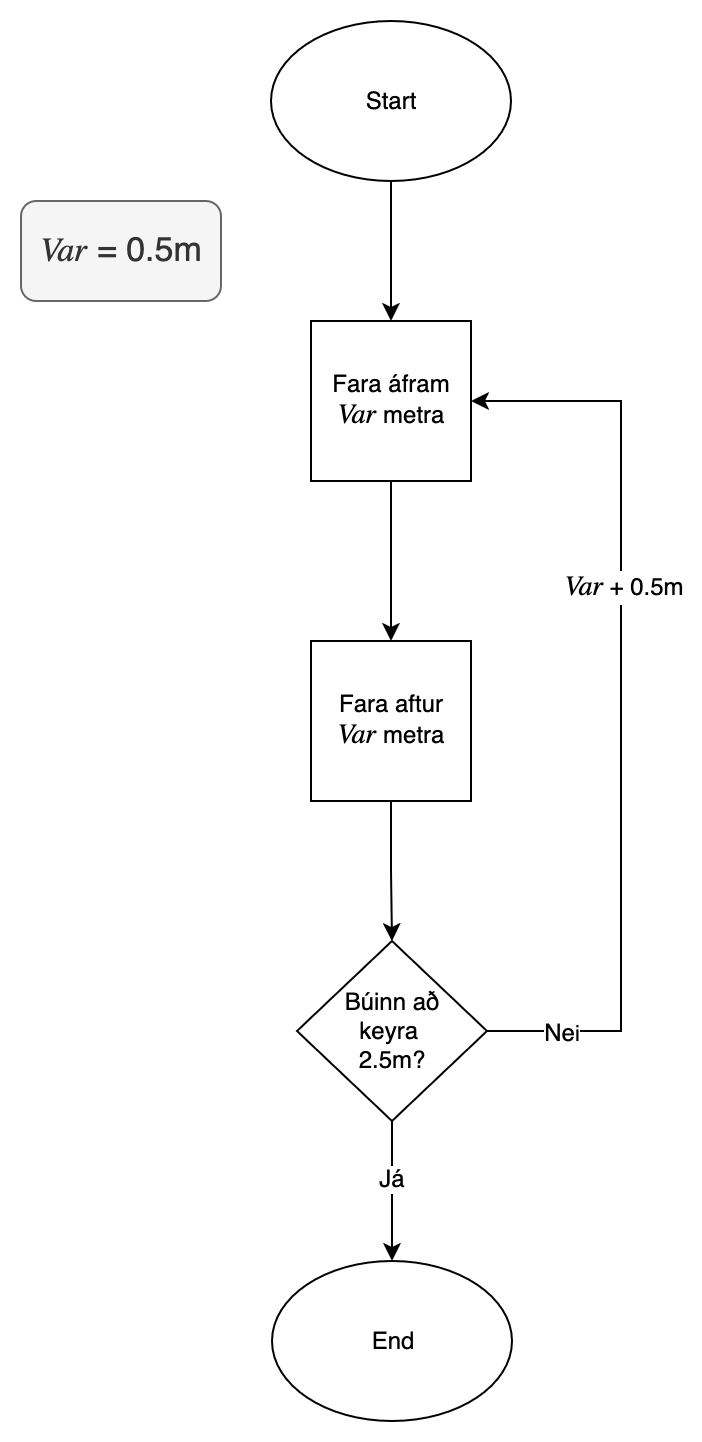

The diagram above was exported from draw.io. Its source (the exported page's mxGraphModel, read from the mxfile embedded in the PNG):
<mxGraphModel dx="946" dy="623" grid="1" gridSize="10" guides="1" tooltips="1" connect="1" arrows="1" fold="1" page="1" pageScale="1" pageWidth="850" pageHeight="1100" math="0" shadow="0">
  <root>
    <mxCell id="0" />
    <mxCell id="1" parent="0" />
    <mxCell id="kAjHJLqN5PqAAUwlbHLU-7" style="edgeStyle=orthogonalEdgeStyle;rounded=0;orthogonalLoop=1;jettySize=auto;html=1;exitX=0.5;exitY=1;exitDx=0;exitDy=0;entryX=0.5;entryY=0;entryDx=0;entryDy=0;" parent="1" source="kAjHJLqN5PqAAUwlbHLU-2" target="kAjHJLqN5PqAAUwlbHLU-5" edge="1">
      <mxGeometry relative="1" as="geometry" />
    </mxCell>
    <mxCell id="kAjHJLqN5PqAAUwlbHLU-2" value="Start" style="ellipse;whiteSpace=wrap;html=1;" parent="1" vertex="1">
      <mxGeometry x="365" y="160" width="120" height="80" as="geometry" />
    </mxCell>
    <mxCell id="wormoZx7h-kq8mfD0d46-11" style="edgeStyle=orthogonalEdgeStyle;rounded=0;orthogonalLoop=1;jettySize=auto;html=1;exitX=0.5;exitY=1;exitDx=0;exitDy=0;entryX=0.5;entryY=0;entryDx=0;entryDy=0;" parent="1" source="kAjHJLqN5PqAAUwlbHLU-5" target="wormoZx7h-kq8mfD0d46-1" edge="1">
      <mxGeometry relative="1" as="geometry" />
    </mxCell>
    <mxCell id="kAjHJLqN5PqAAUwlbHLU-5" value="&lt;div&gt;Fara áfram&lt;/div&gt;&lt;div&gt;&lt;i&gt;&lt;font style=&quot;font-size: 14px;&quot; face=&quot;Lucida Console&quot;&gt;Var&lt;/font&gt;&lt;/i&gt; metra&lt;/div&gt;" style="whiteSpace=wrap;html=1;aspect=fixed;" parent="1" vertex="1">
      <mxGeometry x="385" y="310" width="80" height="80" as="geometry" />
    </mxCell>
    <mxCell id="kAjHJLqN5PqAAUwlbHLU-29" value="&lt;i&gt;&lt;font style=&quot;font-size: 17px;&quot; face=&quot;Lucida Console&quot;&gt;Var&lt;/font&gt;&lt;/i&gt;&lt;font style=&quot;font-size: 17px;&quot;&gt;&amp;nbsp;= 0.5m&lt;/font&gt;" style="rounded=1;whiteSpace=wrap;html=1;fillColor=#f5f5f5;fontColor=#333333;strokeColor=#666666;" parent="1" vertex="1">
      <mxGeometry x="240" y="250" width="100" height="50" as="geometry" />
    </mxCell>
    <mxCell id="wormoZx7h-kq8mfD0d46-13" style="edgeStyle=orthogonalEdgeStyle;rounded=0;orthogonalLoop=1;jettySize=auto;html=1;exitX=0.5;exitY=1;exitDx=0;exitDy=0;" parent="1" source="wormoZx7h-kq8mfD0d46-1" target="wormoZx7h-kq8mfD0d46-12" edge="1">
      <mxGeometry relative="1" as="geometry" />
    </mxCell>
    <mxCell id="wormoZx7h-kq8mfD0d46-1" value="&lt;div&gt;Fara aftur&lt;/div&gt;&lt;div&gt;&lt;i&gt;&lt;font style=&quot;font-size: 14px;&quot; face=&quot;Lucida Console&quot;&gt;Var&lt;/font&gt;&lt;/i&gt; metra&lt;/div&gt;" style="whiteSpace=wrap;html=1;aspect=fixed;" parent="1" vertex="1">
      <mxGeometry x="385" y="470" width="80" height="80" as="geometry" />
    </mxCell>
    <mxCell id="wormoZx7h-kq8mfD0d46-8" value="End" style="ellipse;whiteSpace=wrap;html=1;" parent="1" vertex="1">
      <mxGeometry x="365.5" y="780" width="120" height="80" as="geometry" />
    </mxCell>
    <mxCell id="wormoZx7h-kq8mfD0d46-14" style="edgeStyle=orthogonalEdgeStyle;rounded=0;orthogonalLoop=1;jettySize=auto;html=1;exitX=1;exitY=0.5;exitDx=0;exitDy=0;entryX=1;entryY=0.5;entryDx=0;entryDy=0;" parent="1" source="wormoZx7h-kq8mfD0d46-12" target="kAjHJLqN5PqAAUwlbHLU-5" edge="1">
      <mxGeometry relative="1" as="geometry">
        <Array as="points">
          <mxPoint x="540" y="665" />
          <mxPoint x="540" y="350" />
        </Array>
      </mxGeometry>
    </mxCell>
    <mxCell id="wormoZx7h-kq8mfD0d46-16" value="&lt;font style=&quot;font-size: 12px;&quot;&gt;Ne&lt;/font&gt;i" style="edgeLabel;html=1;align=center;verticalAlign=middle;resizable=0;points=[];" parent="wormoZx7h-kq8mfD0d46-14" vertex="1" connectable="0">
      <mxGeometry x="-0.8436" relative="1" as="geometry">
        <mxPoint as="offset" />
      </mxGeometry>
    </mxCell>
    <mxCell id="wormoZx7h-kq8mfD0d46-17" style="edgeStyle=orthogonalEdgeStyle;rounded=0;orthogonalLoop=1;jettySize=auto;html=1;exitX=0.5;exitY=1;exitDx=0;exitDy=0;entryX=0.5;entryY=0;entryDx=0;entryDy=0;" parent="1" source="wormoZx7h-kq8mfD0d46-12" target="wormoZx7h-kq8mfD0d46-8" edge="1">
      <mxGeometry relative="1" as="geometry" />
    </mxCell>
    <mxCell id="wormoZx7h-kq8mfD0d46-19" value="&lt;font style=&quot;font-size: 12px;&quot;&gt;Já&lt;/font&gt;" style="edgeLabel;html=1;align=center;verticalAlign=middle;resizable=0;points=[];" parent="wormoZx7h-kq8mfD0d46-17" vertex="1" connectable="0">
      <mxGeometry x="-0.2124" y="1" relative="1" as="geometry">
        <mxPoint x="-2" as="offset" />
      </mxGeometry>
    </mxCell>
    <mxCell id="wormoZx7h-kq8mfD0d46-12" value="&lt;div&gt;Búinn að&lt;/div&gt;&lt;div&gt;keyra&amp;nbsp;&lt;/div&gt;&lt;div&gt;2.5m?&lt;/div&gt;" style="rhombus;whiteSpace=wrap;html=1;" parent="1" vertex="1">
      <mxGeometry x="378" y="620" width="95" height="90" as="geometry" />
    </mxCell>
    <mxCell id="wormoZx7h-kq8mfD0d46-15" value="&lt;i&gt;&lt;font style=&quot;font-size: 14px;&quot; face=&quot;Lucida Console&quot;&gt;Var&lt;/font&gt;&lt;/i&gt;&amp;nbsp;&lt;font style=&quot;font-size: 12px;&quot;&gt;+ 0.5m&lt;/font&gt;" style="edgeLabel;html=1;align=center;verticalAlign=middle;resizable=0;points=[];" parent="1" vertex="1" connectable="0">
      <mxGeometry x="526" y="380" as="geometry">
        <mxPoint x="14" y="62" as="offset" />
      </mxGeometry>
    </mxCell>
  </root>
</mxGraphModel>